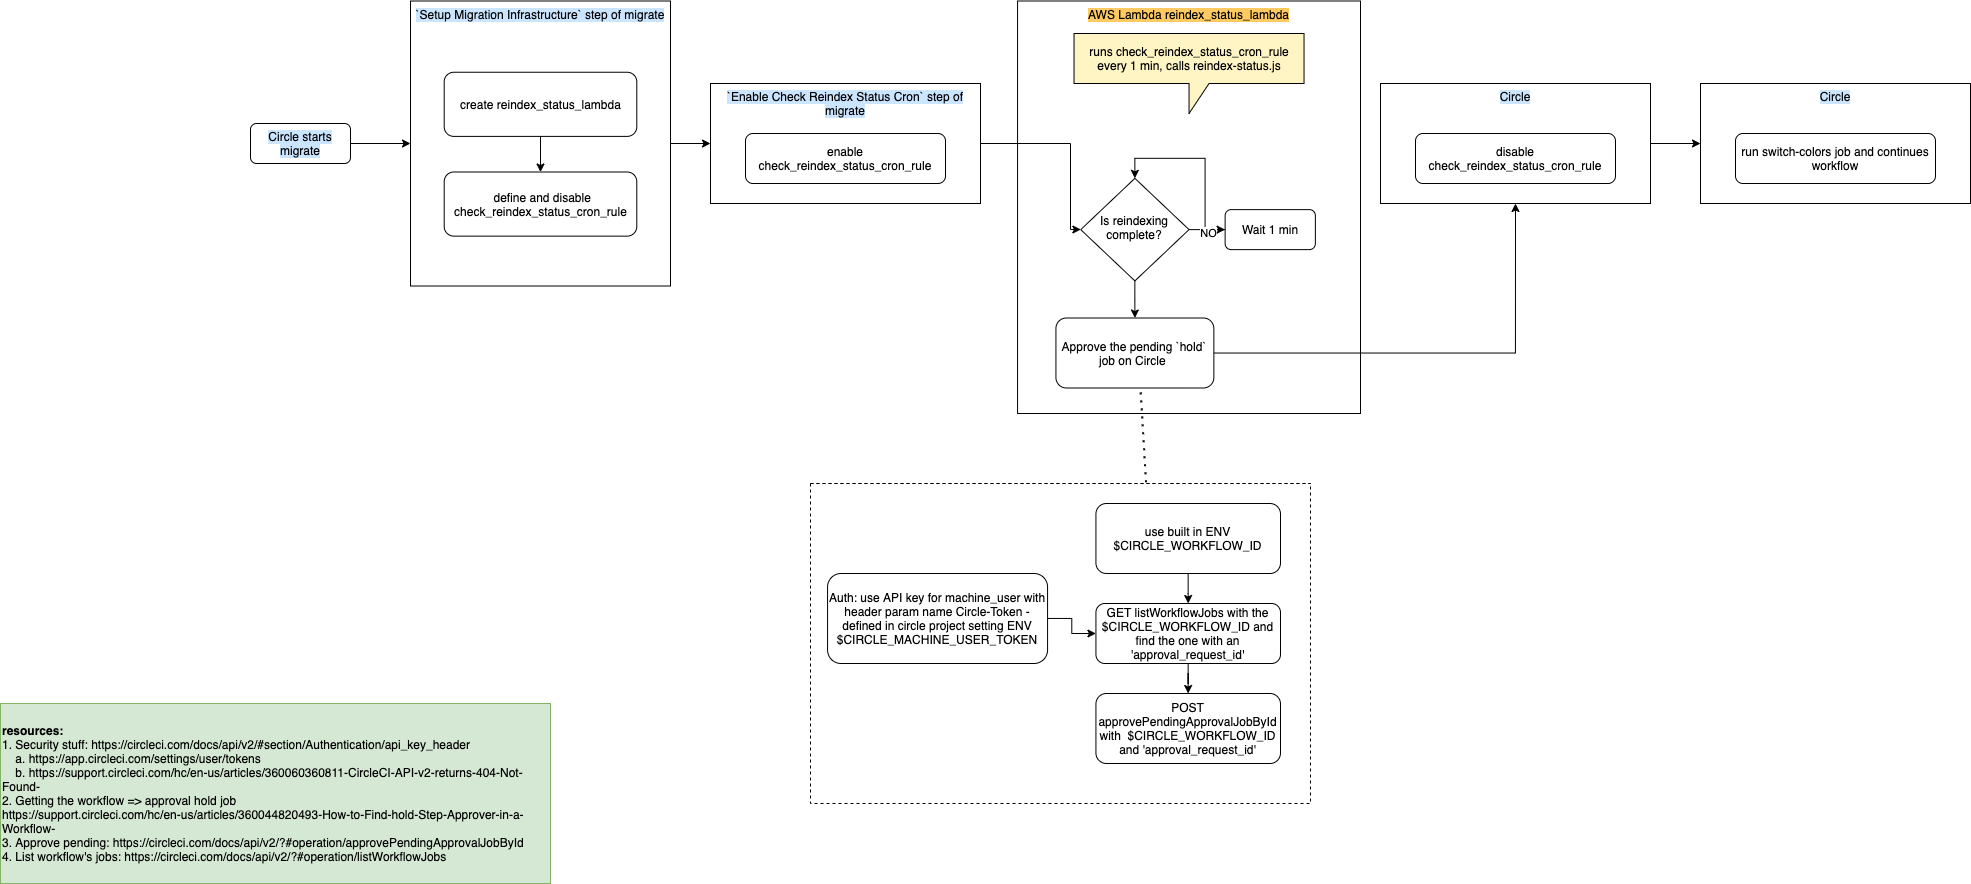

The diagram above was exported from draw.io. Its source (the exported page's mxGraphModel, read from the mxfile embedded in the PNG):
<mxGraphModel dx="2878" dy="974" grid="1" gridSize="10" guides="1" tooltips="1" connect="1" arrows="1" fold="1" page="1" pageScale="1" pageWidth="1200" pageHeight="1920" math="0" shadow="0">
  <root>
    <mxCell id="WIyWlLk6GJQsqaUBKTNV-0" />
    <mxCell id="WIyWlLk6GJQsqaUBKTNV-1" parent="WIyWlLk6GJQsqaUBKTNV-0" />
    <mxCell id="PaMchuYjn17qFVqLcRu0-18" style="edgeStyle=orthogonalEdgeStyle;rounded=0;orthogonalLoop=1;jettySize=auto;html=1;" parent="WIyWlLk6GJQsqaUBKTNV-1" source="WIyWlLk6GJQsqaUBKTNV-3" target="PaMchuYjn17qFVqLcRu0-5" edge="1">
      <mxGeometry relative="1" as="geometry" />
    </mxCell>
    <mxCell id="WIyWlLk6GJQsqaUBKTNV-3" value="&lt;span style=&quot;background-color: rgb(204 , 229 , 255)&quot;&gt;Circle starts migrate&lt;/span&gt;" style="rounded=1;whiteSpace=wrap;html=1;fontSize=12;glass=0;strokeWidth=1;shadow=0;" parent="WIyWlLk6GJQsqaUBKTNV-1" vertex="1">
      <mxGeometry x="-820" y="320" width="100" height="40" as="geometry" />
    </mxCell>
    <mxCell id="PaMchuYjn17qFVqLcRu0-7" value="" style="group" parent="WIyWlLk6GJQsqaUBKTNV-1" vertex="1" connectable="0">
      <mxGeometry x="-660" y="197.5" width="260" height="285" as="geometry" />
    </mxCell>
    <mxCell id="PaMchuYjn17qFVqLcRu0-5" value="&lt;span style=&quot;background-color: rgb(204 , 229 , 255)&quot;&gt;`Setup Migration Infrastructure` step of migrate&lt;/span&gt;" style="rounded=0;whiteSpace=wrap;html=1;horizontal=1;verticalAlign=top;" parent="PaMchuYjn17qFVqLcRu0-7" vertex="1">
      <mxGeometry width="260" height="285" as="geometry" />
    </mxCell>
    <mxCell id="PaMchuYjn17qFVqLcRu0-33" style="edgeStyle=orthogonalEdgeStyle;rounded=0;orthogonalLoop=1;jettySize=auto;html=1;" parent="PaMchuYjn17qFVqLcRu0-7" source="PaMchuYjn17qFVqLcRu0-0" target="PaMchuYjn17qFVqLcRu0-1" edge="1">
      <mxGeometry relative="1" as="geometry" />
    </mxCell>
    <mxCell id="PaMchuYjn17qFVqLcRu0-0" value="create reindex_status_lambda" style="rounded=1;whiteSpace=wrap;html=1;fontSize=12;glass=0;strokeWidth=1;shadow=0;" parent="PaMchuYjn17qFVqLcRu0-7" vertex="1">
      <mxGeometry x="33.7037037037037" y="71.25" width="192.59259259259258" height="64.125" as="geometry" />
    </mxCell>
    <mxCell id="PaMchuYjn17qFVqLcRu0-1" value="&amp;nbsp;define and disable check_reindex_status_cron_rule" style="rounded=1;whiteSpace=wrap;html=1;fontSize=12;glass=0;strokeWidth=1;shadow=0;" parent="PaMchuYjn17qFVqLcRu0-7" vertex="1">
      <mxGeometry x="33.7037037037037" y="171" width="192.59259259259258" height="64.125" as="geometry" />
    </mxCell>
    <mxCell id="PaMchuYjn17qFVqLcRu0-8" value="" style="group" parent="WIyWlLk6GJQsqaUBKTNV-1" vertex="1" connectable="0">
      <mxGeometry x="-360" y="260" width="270" height="140" as="geometry" />
    </mxCell>
    <mxCell id="PaMchuYjn17qFVqLcRu0-19" value="" style="group" parent="PaMchuYjn17qFVqLcRu0-8" vertex="1" connectable="0">
      <mxGeometry y="20" width="270" height="120" as="geometry" />
    </mxCell>
    <mxCell id="PaMchuYjn17qFVqLcRu0-9" value="&lt;span style=&quot;background-color: rgb(204 , 229 , 255)&quot;&gt;`Enable Check Reindex Status Cron` step of migrate&lt;/span&gt;" style="rounded=0;whiteSpace=wrap;html=1;horizontal=1;verticalAlign=top;" parent="PaMchuYjn17qFVqLcRu0-19" vertex="1">
      <mxGeometry width="270" height="120" as="geometry" />
    </mxCell>
    <mxCell id="PaMchuYjn17qFVqLcRu0-10" value="enable check_reindex_status_cron_rule" style="rounded=1;whiteSpace=wrap;html=1;fontSize=12;glass=0;strokeWidth=1;shadow=0;" parent="PaMchuYjn17qFVqLcRu0-19" vertex="1">
      <mxGeometry x="35" y="50" width="200" height="50" as="geometry" />
    </mxCell>
    <mxCell id="PaMchuYjn17qFVqLcRu0-13" value="" style="group" parent="WIyWlLk6GJQsqaUBKTNV-1" vertex="1" connectable="0">
      <mxGeometry x="-80" y="197.5" width="370" height="412.5" as="geometry" />
    </mxCell>
    <mxCell id="PaMchuYjn17qFVqLcRu0-34" value="" style="group" parent="PaMchuYjn17qFVqLcRu0-13" vertex="1" connectable="0">
      <mxGeometry x="27.073170731707318" width="342.9268292682927" height="412.5" as="geometry" />
    </mxCell>
    <mxCell id="PaMchuYjn17qFVqLcRu0-14" value="&lt;span style=&quot;background-color: rgb(255 , 202 , 97)&quot;&gt;AWS Lambda reindex_status_lambda&lt;/span&gt;" style="rounded=0;whiteSpace=wrap;html=1;horizontal=1;verticalAlign=top;" parent="PaMchuYjn17qFVqLcRu0-34" vertex="1">
      <mxGeometry width="342.9268292682927" height="412.5" as="geometry" />
    </mxCell>
    <mxCell id="PaMchuYjn17qFVqLcRu0-17" value="Is reindexing complete?" style="rhombus;whiteSpace=wrap;html=1;shadow=0;fontFamily=Helvetica;fontSize=12;align=center;strokeWidth=1;spacing=6;spacingTop=-4;" parent="PaMchuYjn17qFVqLcRu0-34" vertex="1">
      <mxGeometry x="63.170731707317074" y="177.32" width="108.29268292682927" height="102.59" as="geometry" />
    </mxCell>
    <mxCell id="PaMchuYjn17qFVqLcRu0-28" value="Approve the pending `hold` job on Circle&amp;nbsp;" style="rounded=1;whiteSpace=wrap;html=1;fontSize=12;glass=0;strokeWidth=1;shadow=0;" parent="PaMchuYjn17qFVqLcRu0-34" vertex="1">
      <mxGeometry x="38.353658536585364" y="317" width="157.9268292682927" height="70" as="geometry" />
    </mxCell>
    <mxCell id="PaMchuYjn17qFVqLcRu0-29" style="edgeStyle=orthogonalEdgeStyle;rounded=0;orthogonalLoop=1;jettySize=auto;html=1;entryX=0.5;entryY=0;entryDx=0;entryDy=0;" parent="PaMchuYjn17qFVqLcRu0-34" source="PaMchuYjn17qFVqLcRu0-17" target="PaMchuYjn17qFVqLcRu0-28" edge="1">
      <mxGeometry relative="1" as="geometry" />
    </mxCell>
    <mxCell id="PaMchuYjn17qFVqLcRu0-23" value="Wait 1 min" style="rounded=1;whiteSpace=wrap;html=1;fontSize=12;glass=0;strokeWidth=1;shadow=0;" parent="PaMchuYjn17qFVqLcRu0-34" vertex="1">
      <mxGeometry x="207.5609756097561" y="208.62" width="90.24390243902438" height="40" as="geometry" />
    </mxCell>
    <mxCell id="PaMchuYjn17qFVqLcRu0-27" style="edgeStyle=orthogonalEdgeStyle;rounded=0;orthogonalLoop=1;jettySize=auto;html=1;entryX=0.5;entryY=0;entryDx=0;entryDy=0;" parent="PaMchuYjn17qFVqLcRu0-34" source="PaMchuYjn17qFVqLcRu0-23" target="PaMchuYjn17qFVqLcRu0-17" edge="1">
      <mxGeometry relative="1" as="geometry" />
    </mxCell>
    <mxCell id="PaMchuYjn17qFVqLcRu0-25" style="edgeStyle=orthogonalEdgeStyle;rounded=0;orthogonalLoop=1;jettySize=auto;html=1;" parent="PaMchuYjn17qFVqLcRu0-34" source="PaMchuYjn17qFVqLcRu0-17" target="PaMchuYjn17qFVqLcRu0-23" edge="1">
      <mxGeometry relative="1" as="geometry" />
    </mxCell>
    <mxCell id="PaMchuYjn17qFVqLcRu0-26" value="NO" style="edgeLabel;html=1;align=center;verticalAlign=middle;resizable=0;points=[];" parent="PaMchuYjn17qFVqLcRu0-25" vertex="1" connectable="0">
      <mxGeometry x="-0.0422" y="3" relative="1" as="geometry">
        <mxPoint as="offset" />
      </mxGeometry>
    </mxCell>
    <mxCell id="9XzmEYrl2CyNCkj3X6Dt-0" value="&lt;span&gt;runs check_reindex_status_cron_rule every 1 min, calls reindex-status.js&lt;/span&gt;" style="shape=callout;whiteSpace=wrap;html=1;perimeter=calloutPerimeter;fillColor=#FFF4C3;" parent="PaMchuYjn17qFVqLcRu0-34" vertex="1">
      <mxGeometry x="56.46682926829267" y="32.5" width="230" height="80" as="geometry" />
    </mxCell>
    <mxCell id="9XzmEYrl2CyNCkj3X6Dt-3" value="" style="endArrow=none;dashed=1;html=1;dashPattern=1 3;strokeWidth=2;exitX=0.671;exitY=-0.004;exitDx=0;exitDy=0;exitPerimeter=0;" parent="PaMchuYjn17qFVqLcRu0-34" source="9XzmEYrl2CyNCkj3X6Dt-13" edge="1">
      <mxGeometry width="50" height="50" relative="1" as="geometry">
        <mxPoint x="122.92682926829268" y="612.5" as="sourcePoint" />
        <mxPoint x="122.92682926829268" y="387" as="targetPoint" />
      </mxGeometry>
    </mxCell>
    <mxCell id="PaMchuYjn17qFVqLcRu0-20" style="edgeStyle=orthogonalEdgeStyle;rounded=0;orthogonalLoop=1;jettySize=auto;html=1;" parent="WIyWlLk6GJQsqaUBKTNV-1" source="PaMchuYjn17qFVqLcRu0-5" target="PaMchuYjn17qFVqLcRu0-9" edge="1">
      <mxGeometry relative="1" as="geometry" />
    </mxCell>
    <mxCell id="PaMchuYjn17qFVqLcRu0-32" style="edgeStyle=orthogonalEdgeStyle;rounded=0;orthogonalLoop=1;jettySize=auto;html=1;" parent="WIyWlLk6GJQsqaUBKTNV-1" source="PaMchuYjn17qFVqLcRu0-9" target="PaMchuYjn17qFVqLcRu0-17" edge="1">
      <mxGeometry relative="1" as="geometry">
        <Array as="points">
          <mxPoint y="340" />
          <mxPoint y="426" />
        </Array>
      </mxGeometry>
    </mxCell>
    <mxCell id="PaMchuYjn17qFVqLcRu0-35" value="" style="group" parent="WIyWlLk6GJQsqaUBKTNV-1" vertex="1" connectable="0">
      <mxGeometry x="310" y="260" width="270" height="140" as="geometry" />
    </mxCell>
    <mxCell id="PaMchuYjn17qFVqLcRu0-36" value="" style="group" parent="PaMchuYjn17qFVqLcRu0-35" vertex="1" connectable="0">
      <mxGeometry y="20" width="270" height="120" as="geometry" />
    </mxCell>
    <mxCell id="PaMchuYjn17qFVqLcRu0-37" value="&lt;span style=&quot;background-color: rgb(204 , 229 , 255)&quot;&gt;Circle&lt;/span&gt;" style="rounded=0;whiteSpace=wrap;html=1;horizontal=1;verticalAlign=top;" parent="PaMchuYjn17qFVqLcRu0-36" vertex="1">
      <mxGeometry width="270" height="120" as="geometry" />
    </mxCell>
    <mxCell id="PaMchuYjn17qFVqLcRu0-38" value="disable check_reindex_status_cron_rule" style="rounded=1;whiteSpace=wrap;html=1;fontSize=12;glass=0;strokeWidth=1;shadow=0;" parent="PaMchuYjn17qFVqLcRu0-36" vertex="1">
      <mxGeometry x="35" y="50" width="200" height="50" as="geometry" />
    </mxCell>
    <mxCell id="PaMchuYjn17qFVqLcRu0-39" style="edgeStyle=orthogonalEdgeStyle;rounded=0;orthogonalLoop=1;jettySize=auto;html=1;entryX=0.5;entryY=1;entryDx=0;entryDy=0;" parent="WIyWlLk6GJQsqaUBKTNV-1" source="PaMchuYjn17qFVqLcRu0-28" target="PaMchuYjn17qFVqLcRu0-37" edge="1">
      <mxGeometry relative="1" as="geometry" />
    </mxCell>
    <mxCell id="PaMchuYjn17qFVqLcRu0-40" value="" style="group" parent="WIyWlLk6GJQsqaUBKTNV-1" vertex="1" connectable="0">
      <mxGeometry x="630" y="260" width="270" height="140" as="geometry" />
    </mxCell>
    <mxCell id="PaMchuYjn17qFVqLcRu0-41" value="" style="group" parent="PaMchuYjn17qFVqLcRu0-40" vertex="1" connectable="0">
      <mxGeometry y="20" width="270" height="120" as="geometry" />
    </mxCell>
    <mxCell id="PaMchuYjn17qFVqLcRu0-42" value="&lt;span style=&quot;background-color: rgb(204 , 229 , 255)&quot;&gt;Circle&lt;/span&gt;" style="rounded=0;whiteSpace=wrap;html=1;horizontal=1;verticalAlign=top;" parent="PaMchuYjn17qFVqLcRu0-41" vertex="1">
      <mxGeometry width="270" height="120" as="geometry" />
    </mxCell>
    <mxCell id="PaMchuYjn17qFVqLcRu0-43" value="run switch-colors job and continues workflow" style="rounded=1;whiteSpace=wrap;html=1;fontSize=12;glass=0;strokeWidth=1;shadow=0;" parent="PaMchuYjn17qFVqLcRu0-41" vertex="1">
      <mxGeometry x="35" y="50" width="200" height="50" as="geometry" />
    </mxCell>
    <mxCell id="PaMchuYjn17qFVqLcRu0-44" style="edgeStyle=orthogonalEdgeStyle;rounded=0;orthogonalLoop=1;jettySize=auto;html=1;" parent="WIyWlLk6GJQsqaUBKTNV-1" source="PaMchuYjn17qFVqLcRu0-37" target="PaMchuYjn17qFVqLcRu0-42" edge="1">
      <mxGeometry relative="1" as="geometry" />
    </mxCell>
    <mxCell id="9XzmEYrl2CyNCkj3X6Dt-14" value="" style="group" parent="WIyWlLk6GJQsqaUBKTNV-1" vertex="1" connectable="0">
      <mxGeometry x="-190" y="680" width="430" height="320" as="geometry" />
    </mxCell>
    <mxCell id="9XzmEYrl2CyNCkj3X6Dt-4" value="use built in ENV $CIRCLE_WORKFLOW_ID" style="rounded=1;whiteSpace=wrap;html=1;fontSize=12;glass=0;strokeWidth=1;shadow=0;" parent="9XzmEYrl2CyNCkj3X6Dt-14" vertex="1">
      <mxGeometry x="215.43" y="20" width="184.57" height="70" as="geometry" />
    </mxCell>
    <mxCell id="9XzmEYrl2CyNCkj3X6Dt-6" value="GET listWorkflowJobs with the $CIRCLE_WORKFLOW_ID and find the one with an 'approval_request_id'" style="rounded=1;whiteSpace=wrap;html=1;fontSize=12;glass=0;strokeWidth=1;shadow=0;" parent="9XzmEYrl2CyNCkj3X6Dt-14" vertex="1">
      <mxGeometry x="215.43" y="120" width="184.57" height="60" as="geometry" />
    </mxCell>
    <mxCell id="9XzmEYrl2CyNCkj3X6Dt-9" style="edgeStyle=orthogonalEdgeStyle;rounded=0;orthogonalLoop=1;jettySize=auto;html=1;entryX=0.5;entryY=0;entryDx=0;entryDy=0;" parent="9XzmEYrl2CyNCkj3X6Dt-14" source="9XzmEYrl2CyNCkj3X6Dt-4" target="9XzmEYrl2CyNCkj3X6Dt-6" edge="1">
      <mxGeometry relative="1" as="geometry" />
    </mxCell>
    <mxCell id="9XzmEYrl2CyNCkj3X6Dt-7" value="POST approvePendingApprovalJobById with&amp;nbsp; $CIRCLE_WORKFLOW_ID and 'approval_request_id'" style="rounded=1;whiteSpace=wrap;html=1;fontSize=12;glass=0;strokeWidth=1;shadow=0;" parent="9XzmEYrl2CyNCkj3X6Dt-14" vertex="1">
      <mxGeometry x="215.43" y="210" width="184.57" height="70" as="geometry" />
    </mxCell>
    <mxCell id="9XzmEYrl2CyNCkj3X6Dt-8" style="edgeStyle=orthogonalEdgeStyle;rounded=0;orthogonalLoop=1;jettySize=auto;html=1;" parent="9XzmEYrl2CyNCkj3X6Dt-14" source="9XzmEYrl2CyNCkj3X6Dt-6" target="9XzmEYrl2CyNCkj3X6Dt-7" edge="1">
      <mxGeometry relative="1" as="geometry" />
    </mxCell>
    <mxCell id="9XzmEYrl2CyNCkj3X6Dt-12" style="edgeStyle=orthogonalEdgeStyle;rounded=0;orthogonalLoop=1;jettySize=auto;html=1;entryX=0;entryY=0.5;entryDx=0;entryDy=0;" parent="9XzmEYrl2CyNCkj3X6Dt-14" source="9XzmEYrl2CyNCkj3X6Dt-11" target="9XzmEYrl2CyNCkj3X6Dt-6" edge="1">
      <mxGeometry relative="1" as="geometry" />
    </mxCell>
    <mxCell id="9XzmEYrl2CyNCkj3X6Dt-13" value="" style="swimlane;startSize=0;fillColor=#FFFFFF;align=center;dashed=1;" parent="9XzmEYrl2CyNCkj3X6Dt-14" vertex="1">
      <mxGeometry x="-70" width="500" height="320" as="geometry" />
    </mxCell>
    <mxCell id="9XzmEYrl2CyNCkj3X6Dt-11" value="Auth: use API key for machine_user with header param name Circle-Token - defined in circle project setting ENV $CIRCLE_MACHINE_USER_TOKEN" style="rounded=1;whiteSpace=wrap;html=1;align=center;fillColor=#FFFFFF;" parent="9XzmEYrl2CyNCkj3X6Dt-13" vertex="1">
      <mxGeometry x="17.07" y="90" width="220" height="90" as="geometry" />
    </mxCell>
    <mxCell id="9XzmEYrl2CyNCkj3X6Dt-15" value="&lt;b&gt;resources:&lt;/b&gt;&lt;br&gt;1. Security stuff: https://circleci.com/docs/api/v2/#section/Authentication/api_key_header&lt;br&gt;&amp;nbsp; &amp;nbsp; a.&amp;nbsp;https://app.circleci.com/settings/user/tokens&lt;br&gt;&amp;nbsp; &amp;nbsp; b.&amp;nbsp;https://support.circleci.com/hc/en-us/articles/360060360811-CircleCI-API-v2-returns-404-Not-Found-&lt;br&gt;&lt;div&gt;&lt;span&gt;2. Getting the workflow =&amp;gt; approval hold job&lt;/span&gt;&lt;/div&gt;https://support.circleci.com/hc/en-us/articles/360044820493-How-to-Find-hold-Step-Approver-in-a-Workflow-&lt;br&gt;3. Approve pending: https://circleci.com/docs/api/v2/?#operation/approvePendingApprovalJobById&lt;br&gt;4. List workflow's jobs: https://circleci.com/docs/api/v2/?#operation/listWorkflowJobs" style="rounded=0;whiteSpace=wrap;html=1;strokeColor=#82b366;fillColor=#d5e8d4;align=left;" parent="WIyWlLk6GJQsqaUBKTNV-1" vertex="1">
      <mxGeometry x="-1070" y="900" width="550" height="180" as="geometry" />
    </mxCell>
  </root>
</mxGraphModel>